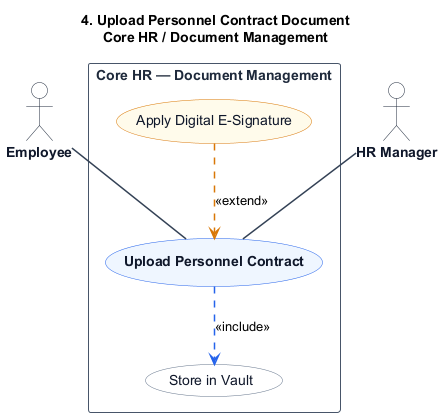

The diagram above was rendered by PlantUML. Its source (embedded in the PNG):
@startuml
title 4. Upload Personnel Contract Document\nCore HR / Document Management

skinparam shadowing false
skinparam packageStyle rectangle
skinparam actorStyle stickman

hide stereotype

skinparam ActorBorderColor #1e293b
skinparam ActorBackgroundColor #ffffff
skinparam ActorFontColor #0f172a
skinparam ActorFontStyle bold

skinparam RectangleBorderColor #475569
skinparam RectangleBackgroundColor #ffffff
skinparam RectangleFontColor #1e293b
skinparam RectangleFontStyle bold

skinparam ArrowColor #334155
skinparam ArrowThickness 1.5

skinparam usecase {
    BackgroundColor #eff6ff
    BorderColor #2563eb
    FontColor #0f172a
    FontStyle bold
}

skinparam usecase<<Inc>> {
    BackgroundColor #ffffff
    BorderColor #64748b
    FontColor #0f172a
    FontStyle normal
}

skinparam usecase<<Ext>> {
    BackgroundColor #fffbeb
    BorderColor #d97706
    FontColor #0f172a
    FontStyle normal
}

actor "Employee" as Employee
actor "HR Manager" as HRManager

rectangle "Core HR — Document Management" {
    usecase "Upload Personnel Contract" as UC_Main

    usecase "Store in Vault" as UC_Inc1 <<Inc>>

    usecase "Apply Digital E-Signature" as UC_Ext1 <<Ext>>

    Employee -- UC_Main
    HRManager -- UC_Main

    UC_Main .[#2563eb].> UC_Inc1 : <<include>>

    UC_Ext1 .[#d97706].> UC_Main : <<extend>>
}
@enduml